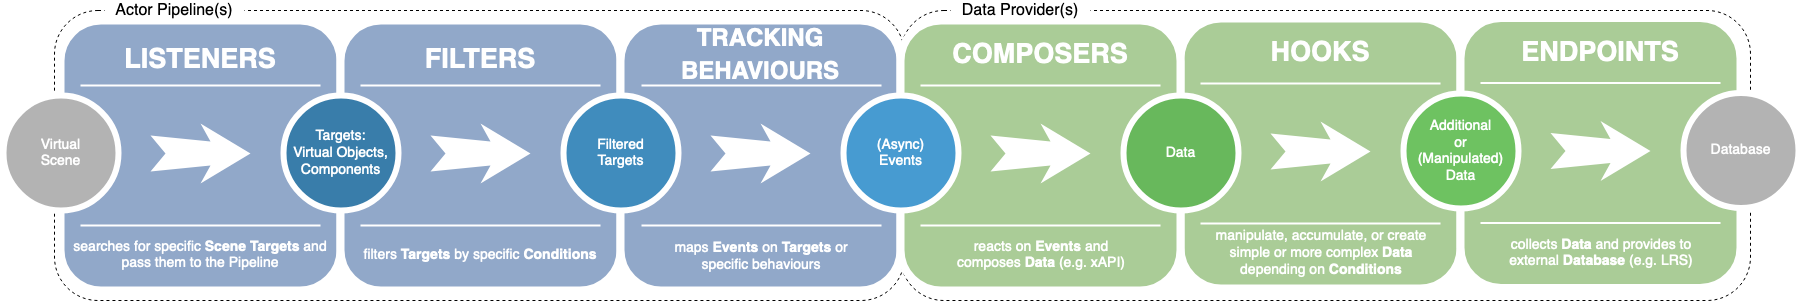

The diagram above was exported from draw.io. Its source (the exported page's mxGraphModel, read from the mxfile embedded in the PNG):
<mxGraphModel dx="1434" dy="943" grid="1" gridSize="10" guides="1" tooltips="1" connect="1" arrows="1" fold="1" page="1" pageScale="1.5" pageWidth="1169" pageHeight="826" background="none" math="0" shadow="0">
  <root>
    <mxCell id="0" />
    <mxCell id="1" parent="0" />
    <mxCell id="aLyS_kfJ-GmBI1G7R2Jb-27" value="" style="rounded=1;whiteSpace=wrap;html=1;fillColor=none;dashed=1;align=left;" parent="1" vertex="1">
      <mxGeometry x="1156" y="460" width="850" height="290" as="geometry" />
    </mxCell>
    <mxCell id="aLyS_kfJ-GmBI1G7R2Jb-10" value="" style="rounded=1;whiteSpace=wrap;html=1;fillColor=none;dashed=1;align=left;" parent="1" vertex="1">
      <mxGeometry x="310" y="460" width="850" height="290" as="geometry" />
    </mxCell>
    <mxCell id="aLyS_kfJ-GmBI1G7R2Jb-3" value="" style="whiteSpace=wrap;html=1;rounded=1;shadow=0;strokeWidth=8;fontSize=20;align=center;fillColor=#AACC97;strokeColor=#FFFFFF;" parent="1" vertex="1">
      <mxGeometry x="1436" y="468" width="280" height="270" as="geometry" />
    </mxCell>
    <mxCell id="aLyS_kfJ-GmBI1G7R2Jb-4" value="HOOKS" style="text;html=1;strokeColor=none;fillColor=none;align=center;verticalAlign=middle;whiteSpace=wrap;rounded=0;shadow=0;fontSize=27;fontColor=#FFFFFF;fontStyle=1" parent="1" vertex="1">
      <mxGeometry x="1436" y="473" width="280" height="60" as="geometry" />
    </mxCell>
    <mxCell id="aLyS_kfJ-GmBI1G7R2Jb-5" value="&lt;div&gt;manipulate, accumulate, or create &lt;br&gt;simple or more complex &lt;b&gt;Data&lt;/b&gt; &lt;br&gt;depending on &lt;b&gt;Conditions&lt;/b&gt;&lt;br&gt;&lt;/div&gt;" style="text;html=1;strokeColor=none;fillColor=none;align=center;verticalAlign=middle;whiteSpace=wrap;rounded=0;shadow=0;fontSize=14;fontColor=#FFFFFF;" parent="1" vertex="1">
      <mxGeometry x="1437" y="668" width="280" height="70" as="geometry" />
    </mxCell>
    <mxCell id="aLyS_kfJ-GmBI1G7R2Jb-6" value="" style="line;strokeWidth=2;html=1;rounded=0;shadow=0;fontSize=27;align=center;fillColor=none;strokeColor=#FFFFFF;" parent="1" vertex="1">
      <mxGeometry x="1456" y="528" width="240" height="10" as="geometry" />
    </mxCell>
    <mxCell id="aLyS_kfJ-GmBI1G7R2Jb-7" value="" style="line;strokeWidth=2;html=1;rounded=0;shadow=0;fontSize=27;align=center;fillColor=none;strokeColor=#FFFFFF;" parent="1" vertex="1">
      <mxGeometry x="1456" y="668" width="240" height="10" as="geometry" />
    </mxCell>
    <mxCell id="aLyS_kfJ-GmBI1G7R2Jb-8" value="" style="html=1;shadow=0;dashed=0;align=center;verticalAlign=middle;shape=mxgraph.arrows2.stylisedArrow;dy=0.6;dx=40;notch=15;feather=0.4;rounded=0;strokeWidth=1;fontSize=27;strokeColor=none;fillColor=#FFFFFF;" parent="1" vertex="1">
      <mxGeometry x="1526" y="571" width="100" height="60" as="geometry" />
    </mxCell>
    <mxCell id="60da8b9f42644d3a-2" value="" style="whiteSpace=wrap;html=1;rounded=1;shadow=0;strokeWidth=8;fontSize=20;align=center;fillColor=#91A8C9;strokeColor=#FFFFFF;" parent="1" vertex="1">
      <mxGeometry x="316" y="470" width="280" height="270" as="geometry" />
    </mxCell>
    <mxCell id="60da8b9f42644d3a-3" value="LISTENERS" style="text;html=1;strokeColor=none;fillColor=none;align=center;verticalAlign=middle;whiteSpace=wrap;rounded=0;shadow=0;fontSize=27;fontColor=#FFFFFF;fontStyle=1" parent="1" vertex="1">
      <mxGeometry x="316" y="490" width="280" height="40" as="geometry" />
    </mxCell>
    <mxCell id="60da8b9f42644d3a-4" value="&lt;div&gt;searches for specific &lt;b&gt;Scene Targets&lt;/b&gt; and&lt;/div&gt;&lt;div&gt;pass them to the Pipeline&lt;br&gt;&lt;/div&gt;" style="text;html=1;strokeColor=none;fillColor=none;align=center;verticalAlign=middle;whiteSpace=wrap;rounded=0;shadow=0;fontSize=14;fontColor=#FFFFFF;" parent="1" vertex="1">
      <mxGeometry x="316" y="675" width="280" height="60" as="geometry" />
    </mxCell>
    <mxCell id="60da8b9f42644d3a-6" value="" style="line;strokeWidth=2;html=1;rounded=0;shadow=0;fontSize=27;align=center;fillColor=none;strokeColor=#FFFFFF;" parent="1" vertex="1">
      <mxGeometry x="336" y="530" width="240" height="10" as="geometry" />
    </mxCell>
    <mxCell id="60da8b9f42644d3a-7" value="" style="line;strokeWidth=2;html=1;rounded=0;shadow=0;fontSize=27;align=center;fillColor=none;strokeColor=#FFFFFF;" parent="1" vertex="1">
      <mxGeometry x="336" y="670" width="240" height="10" as="geometry" />
    </mxCell>
    <mxCell id="60da8b9f42644d3a-8" value="Virtual&lt;br&gt;&lt;div&gt;Scene&lt;/div&gt;" style="ellipse;whiteSpace=wrap;html=1;rounded=0;shadow=0;strokeWidth=6;fontSize=14;align=center;fillColor=#B3B3B3;strokeColor=#FFFFFF;fontColor=#FFFFFF;" parent="1" vertex="1">
      <mxGeometry x="259" y="545" width="115" height="115" as="geometry" />
    </mxCell>
    <mxCell id="60da8b9f42644d3a-9" value="" style="html=1;shadow=0;dashed=0;align=center;verticalAlign=middle;shape=mxgraph.arrows2.stylisedArrow;dy=0.6;dx=40;notch=15;feather=0.4;rounded=0;strokeWidth=1;fontSize=27;strokeColor=none;fillColor=#FFFFFF;" parent="1" vertex="1">
      <mxGeometry x="406" y="573" width="100" height="60" as="geometry" />
    </mxCell>
    <mxCell id="60da8b9f42644d3a-17" value="" style="whiteSpace=wrap;html=1;rounded=1;shadow=0;strokeWidth=8;fontSize=20;align=center;fillColor=#91A8C9;strokeColor=#FFFFFF;gradientColor=none;" parent="1" vertex="1">
      <mxGeometry x="596" y="470" width="280" height="270" as="geometry" />
    </mxCell>
    <mxCell id="60da8b9f42644d3a-18" value="FILTERS" style="text;html=1;strokeColor=none;fillColor=none;align=center;verticalAlign=middle;whiteSpace=wrap;rounded=0;shadow=0;fontSize=27;fontColor=#FFFFFF;fontStyle=1" parent="1" vertex="1">
      <mxGeometry x="596" y="480" width="280" height="60" as="geometry" />
    </mxCell>
    <mxCell id="60da8b9f42644d3a-19" value="filters &lt;b&gt;Targets&lt;/b&gt; by specific &lt;b&gt;Conditions&lt;/b&gt;" style="text;html=1;strokeColor=none;fillColor=none;align=center;verticalAlign=middle;whiteSpace=wrap;rounded=0;shadow=0;fontSize=14;fontColor=#FFFFFF;" parent="1" vertex="1">
      <mxGeometry x="596" y="685" width="280" height="40" as="geometry" />
    </mxCell>
    <mxCell id="60da8b9f42644d3a-20" value="" style="line;strokeWidth=2;html=1;rounded=0;shadow=0;fontSize=27;align=center;fillColor=none;strokeColor=#FFFFFF;" parent="1" vertex="1">
      <mxGeometry x="616" y="530" width="240" height="10" as="geometry" />
    </mxCell>
    <mxCell id="60da8b9f42644d3a-21" value="" style="line;strokeWidth=2;html=1;rounded=0;shadow=0;fontSize=27;align=center;fillColor=none;strokeColor=#FFFFFF;" parent="1" vertex="1">
      <mxGeometry x="616" y="670" width="240" height="10" as="geometry" />
    </mxCell>
    <mxCell id="60da8b9f42644d3a-22" value="Targets:&lt;br&gt;Virtual Objects,&lt;br&gt;Components" style="ellipse;whiteSpace=wrap;html=1;rounded=0;shadow=0;strokeWidth=6;fontSize=14;align=center;fillColor=#397DAA;strokeColor=#FFFFFF;fontColor=#FFFFFF;fontStyle=0" parent="1" vertex="1">
      <mxGeometry x="539" y="545" width="115" height="115" as="geometry" />
    </mxCell>
    <mxCell id="60da8b9f42644d3a-23" value="" style="html=1;shadow=0;dashed=0;align=center;verticalAlign=middle;shape=mxgraph.arrows2.stylisedArrow;dy=0.6;dx=40;notch=15;feather=0.4;rounded=0;strokeWidth=1;fontSize=27;strokeColor=none;fillColor=#FFFFFF;" parent="1" vertex="1">
      <mxGeometry x="686" y="573" width="100" height="60" as="geometry" />
    </mxCell>
    <mxCell id="60da8b9f42644d3a-24" value="" style="whiteSpace=wrap;html=1;rounded=1;shadow=0;strokeWidth=8;fontSize=20;align=center;fillColor=#91A8C9;strokeColor=#FFFFFF;" parent="1" vertex="1">
      <mxGeometry x="876" y="470" width="280" height="270" as="geometry" />
    </mxCell>
    <mxCell id="60da8b9f42644d3a-25" value="&lt;font style=&quot;font-size: 24px;&quot;&gt;TRACKING BEHAVIOURS&lt;/font&gt;" style="text;html=1;strokeColor=none;fillColor=none;align=center;verticalAlign=middle;whiteSpace=wrap;rounded=0;shadow=0;fontSize=27;fontColor=#FFFFFF;fontStyle=1" parent="1" vertex="1">
      <mxGeometry x="876" y="480" width="280" height="50" as="geometry" />
    </mxCell>
    <mxCell id="60da8b9f42644d3a-26" value="maps &lt;b&gt;Events&lt;/b&gt; on &lt;b&gt;Targets&lt;/b&gt; or &lt;br&gt;specific behaviours&lt;br&gt;&lt;div&gt;&lt;br&gt;&lt;/div&gt;" style="text;html=1;strokeColor=none;fillColor=none;align=center;verticalAlign=middle;whiteSpace=wrap;rounded=0;shadow=0;fontSize=14;fontColor=#FFFFFF;" parent="1" vertex="1">
      <mxGeometry x="877" y="690" width="280" height="50" as="geometry" />
    </mxCell>
    <mxCell id="60da8b9f42644d3a-27" value="" style="line;strokeWidth=2;html=1;rounded=0;shadow=0;fontSize=27;align=center;fillColor=none;strokeColor=#FFFFFF;" parent="1" vertex="1">
      <mxGeometry x="897" y="530" width="240" height="10" as="geometry" />
    </mxCell>
    <mxCell id="60da8b9f42644d3a-28" value="" style="line;strokeWidth=2;html=1;rounded=0;shadow=0;fontSize=27;align=center;fillColor=none;strokeColor=#FFFFFF;" parent="1" vertex="1">
      <mxGeometry x="897" y="670" width="240" height="10" as="geometry" />
    </mxCell>
    <mxCell id="60da8b9f42644d3a-29" value="Filtered&lt;br&gt;Targets" style="ellipse;whiteSpace=wrap;html=1;rounded=0;shadow=0;strokeWidth=6;fontSize=14;align=center;fillColor=#408CBD;strokeColor=#FFFFFF;fontColor=#FFFFFF;" parent="1" vertex="1">
      <mxGeometry x="819" y="545" width="115" height="115" as="geometry" />
    </mxCell>
    <mxCell id="60da8b9f42644d3a-30" value="" style="html=1;shadow=0;dashed=0;align=center;verticalAlign=middle;shape=mxgraph.arrows2.stylisedArrow;dy=0.6;dx=40;notch=15;feather=0.4;rounded=0;strokeWidth=1;fontSize=27;strokeColor=none;fillColor=#FFFFFF;" parent="1" vertex="1">
      <mxGeometry x="966" y="573" width="100" height="60" as="geometry" />
    </mxCell>
    <mxCell id="60da8b9f42644d3a-31" value="" style="whiteSpace=wrap;html=1;rounded=1;shadow=0;strokeWidth=8;fontSize=20;align=center;fillColor=#AACC97;strokeColor=#FFFFFF;" parent="1" vertex="1">
      <mxGeometry x="1156" y="470" width="280" height="270" as="geometry" />
    </mxCell>
    <mxCell id="60da8b9f42644d3a-32" value="COMPOSERS" style="text;html=1;strokeColor=none;fillColor=none;align=center;verticalAlign=middle;whiteSpace=wrap;rounded=0;shadow=0;fontSize=27;fontColor=#FFFFFF;fontStyle=1" parent="1" vertex="1">
      <mxGeometry x="1156" y="475" width="280" height="60" as="geometry" />
    </mxCell>
    <mxCell id="60da8b9f42644d3a-33" value="&lt;div&gt;reacts on &lt;b&gt;Events&lt;/b&gt; and &lt;br&gt;composes &lt;b&gt;Data&lt;/b&gt; (e.g. xAPI)&lt;br&gt;&lt;/div&gt;" style="text;html=1;strokeColor=none;fillColor=none;align=center;verticalAlign=middle;whiteSpace=wrap;rounded=0;shadow=0;fontSize=14;fontColor=#FFFFFF;" parent="1" vertex="1">
      <mxGeometry x="1157" y="670" width="280" height="70" as="geometry" />
    </mxCell>
    <mxCell id="60da8b9f42644d3a-34" value="" style="line;strokeWidth=2;html=1;rounded=0;shadow=0;fontSize=27;align=center;fillColor=none;strokeColor=#FFFFFF;" parent="1" vertex="1">
      <mxGeometry x="1176" y="530" width="240" height="10" as="geometry" />
    </mxCell>
    <mxCell id="60da8b9f42644d3a-35" value="" style="line;strokeWidth=2;html=1;rounded=0;shadow=0;fontSize=27;align=center;fillColor=none;strokeColor=#FFFFFF;" parent="1" vertex="1">
      <mxGeometry x="1176" y="670" width="240" height="10" as="geometry" />
    </mxCell>
    <mxCell id="60da8b9f42644d3a-36" value="(Async)&lt;br&gt;Events" style="ellipse;whiteSpace=wrap;html=1;rounded=0;shadow=0;strokeWidth=6;fontSize=14;align=center;fillColor=#479BD1;strokeColor=#FFFFFF;fontColor=#FFFFFF;" parent="1" vertex="1">
      <mxGeometry x="1099" y="545" width="115" height="115" as="geometry" />
    </mxCell>
    <mxCell id="60da8b9f42644d3a-37" value="" style="html=1;shadow=0;dashed=0;align=center;verticalAlign=middle;shape=mxgraph.arrows2.stylisedArrow;dy=0.6;dx=40;notch=15;feather=0.4;rounded=0;strokeWidth=1;fontSize=27;strokeColor=none;fillColor=#FFFFFF;" parent="1" vertex="1">
      <mxGeometry x="1246" y="573" width="100" height="60" as="geometry" />
    </mxCell>
    <mxCell id="60da8b9f42644d3a-38" value="Data" style="ellipse;whiteSpace=wrap;html=1;rounded=0;shadow=0;strokeWidth=6;fontSize=14;align=center;fillColor=#68B85C;strokeColor=#FFFFFF;fontColor=#FFFFFF;" parent="1" vertex="1">
      <mxGeometry x="1379" y="545" width="115" height="115" as="geometry" />
    </mxCell>
    <mxCell id="aLyS_kfJ-GmBI1G7R2Jb-12" value="Actor Pipeline(s)" style="rounded=0;whiteSpace=wrap;html=1;fontColor=default;strokeColor=none;fontSize=16;" parent="1" vertex="1">
      <mxGeometry x="360" y="450" width="140" height="20" as="geometry" />
    </mxCell>
    <mxCell id="aLyS_kfJ-GmBI1G7R2Jb-20" value="" style="whiteSpace=wrap;html=1;rounded=1;shadow=0;strokeWidth=8;fontSize=20;align=center;fillColor=#AACC97;strokeColor=#FFFFFF;" parent="1" vertex="1">
      <mxGeometry x="1716" y="467.5" width="280" height="270" as="geometry" />
    </mxCell>
    <mxCell id="aLyS_kfJ-GmBI1G7R2Jb-21" value="ENDPOINTS" style="text;html=1;strokeColor=none;fillColor=none;align=center;verticalAlign=middle;whiteSpace=wrap;rounded=0;shadow=0;fontSize=27;fontColor=#FFFFFF;fontStyle=1" parent="1" vertex="1">
      <mxGeometry x="1716" y="472.5" width="280" height="60" as="geometry" />
    </mxCell>
    <mxCell id="aLyS_kfJ-GmBI1G7R2Jb-22" value="&lt;div&gt;collects &lt;b&gt;Data&lt;/b&gt; and provides to &lt;br&gt;external &lt;b&gt;Database&lt;/b&gt; (e.g. LRS)&lt;br&gt;&lt;/div&gt;" style="text;html=1;strokeColor=none;fillColor=none;align=center;verticalAlign=middle;whiteSpace=wrap;rounded=0;shadow=0;fontSize=14;fontColor=#FFFFFF;" parent="1" vertex="1">
      <mxGeometry x="1717" y="667.5" width="280" height="70" as="geometry" />
    </mxCell>
    <mxCell id="aLyS_kfJ-GmBI1G7R2Jb-23" value="" style="line;strokeWidth=2;html=1;rounded=0;shadow=0;fontSize=27;align=center;fillColor=none;strokeColor=#FFFFFF;" parent="1" vertex="1">
      <mxGeometry x="1736" y="527.5" width="240" height="10" as="geometry" />
    </mxCell>
    <mxCell id="aLyS_kfJ-GmBI1G7R2Jb-24" value="" style="line;strokeWidth=2;html=1;rounded=0;shadow=0;fontSize=27;align=center;fillColor=none;strokeColor=#FFFFFF;" parent="1" vertex="1">
      <mxGeometry x="1736" y="667.5" width="240" height="10" as="geometry" />
    </mxCell>
    <mxCell id="aLyS_kfJ-GmBI1G7R2Jb-25" value="" style="html=1;shadow=0;dashed=0;align=center;verticalAlign=middle;shape=mxgraph.arrows2.stylisedArrow;dy=0.6;dx=40;notch=15;feather=0.4;rounded=0;strokeWidth=1;fontSize=27;strokeColor=none;fillColor=#FFFFFF;" parent="1" vertex="1">
      <mxGeometry x="1806" y="570.5" width="100" height="60" as="geometry" />
    </mxCell>
    <mxCell id="aLyS_kfJ-GmBI1G7R2Jb-26" value="Database" style="ellipse;whiteSpace=wrap;html=1;rounded=0;shadow=0;strokeWidth=6;fontSize=14;align=center;fillColor=#B3B3B3;strokeColor=#FFFFFF;fontColor=#FFFFFF;" parent="1" vertex="1">
      <mxGeometry x="1939" y="542.5" width="115" height="115" as="geometry" />
    </mxCell>
    <mxCell id="aLyS_kfJ-GmBI1G7R2Jb-14" value="Additional&lt;br&gt;or &lt;br&gt;(Manipulated)&lt;br&gt;Data" style="ellipse;whiteSpace=wrap;html=1;rounded=0;shadow=0;strokeWidth=6;fontSize=14;align=center;fillColor=#6EC261;strokeColor=#FFFFFF;fontColor=#FFFFFF;" parent="1" vertex="1">
      <mxGeometry x="1659" y="543" width="115" height="115" as="geometry" />
    </mxCell>
    <mxCell id="aLyS_kfJ-GmBI1G7R2Jb-28" value="Data Provider(s)" style="rounded=0;whiteSpace=wrap;html=1;fontColor=default;strokeColor=none;fontSize=16;" parent="1" vertex="1">
      <mxGeometry x="1206" y="450" width="140" height="20" as="geometry" />
    </mxCell>
  </root>
</mxGraphModel>